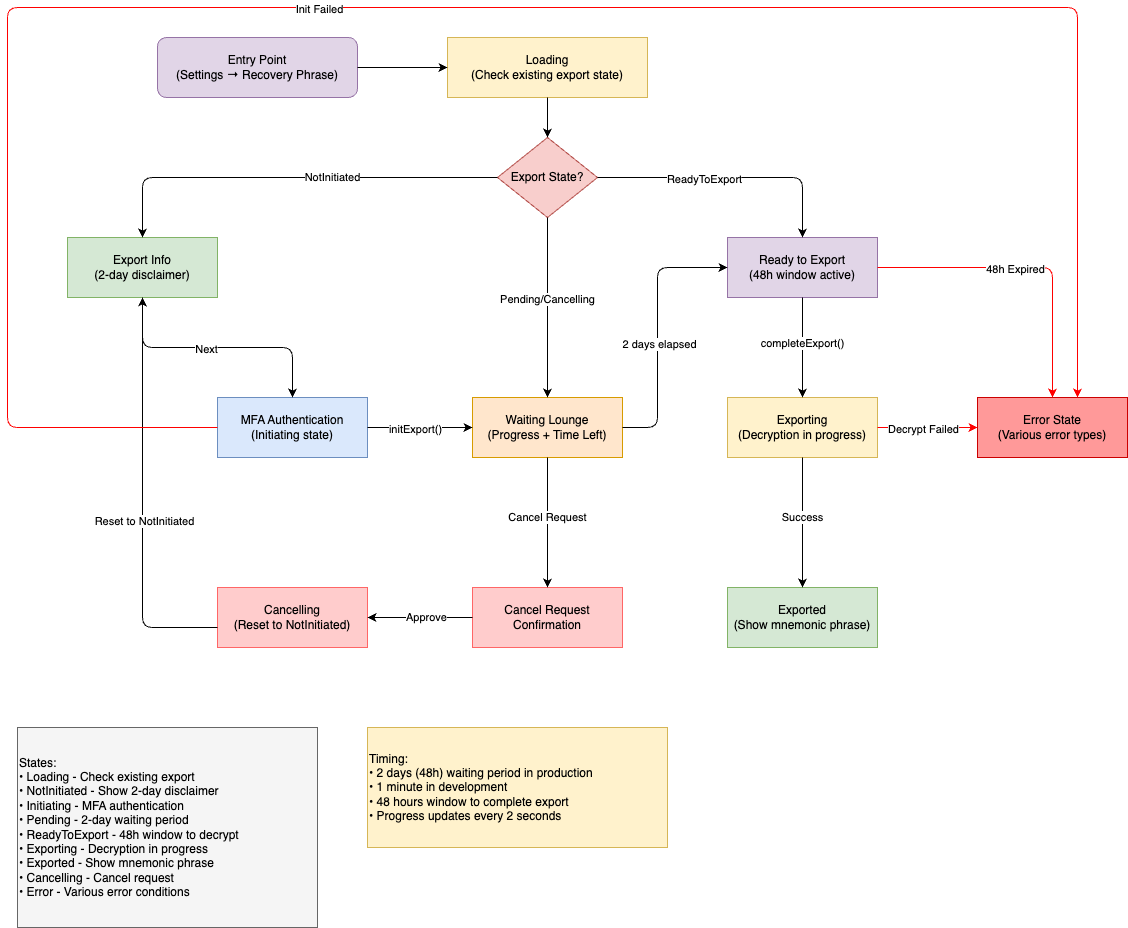

The diagram above was exported from draw.io. Its source (the exported page's mxGraphModel, read from the mxfile embedded in the PNG):
<mxGraphModel dx="1788" dy="916" grid="1" gridSize="10" guides="1" tooltips="1" connect="1" arrows="1" fold="1" page="1" pageScale="1" pageWidth="1200" pageHeight="1600" math="0" shadow="0">
  <root>
    <mxCell id="0" />
    <mxCell id="1" parent="0" />
    <mxCell id="entry" value="Entry Point&#10;(Settings → Recovery Phrase)" style="rounded=1;whiteSpace=wrap;html=1;fillColor=#e1d5e7;strokeColor=#9673a6;" parent="1" vertex="1">
      <mxGeometry x="190" y="60" width="200" height="60" as="geometry" />
    </mxCell>
    <mxCell id="loading" value="Loading&#10;(Check existing export state)" style="rounded=0;whiteSpace=wrap;html=1;fillColor=#fff2cc;strokeColor=#d6b656;" parent="1" vertex="1">
      <mxGeometry x="480" y="60" width="200" height="60" as="geometry" />
    </mxCell>
    <mxCell id="stateDecision" value="Export State?" style="rhombus;whiteSpace=wrap;html=1;fillColor=#f8cecc;strokeColor=#b85450;" parent="1" vertex="1">
      <mxGeometry x="530" y="160" width="100" height="80" as="geometry" />
    </mxCell>
    <mxCell id="exportInfo" value="Export Info&#10;(2-day disclaimer)" style="rounded=0;whiteSpace=wrap;html=1;fillColor=#d5e8d4;strokeColor=#82b366;" parent="1" vertex="1">
      <mxGeometry x="100" y="260" width="150" height="60" as="geometry" />
    </mxCell>
    <mxCell id="mfaAuth" value="MFA Authentication&#10;(Initiating state)" style="rounded=0;whiteSpace=wrap;html=1;fillColor=#dae8fc;strokeColor=#6c8ebf;" parent="1" vertex="1">
      <mxGeometry x="250" y="420" width="150" height="60" as="geometry" />
    </mxCell>
    <mxCell id="waitingLounge" value="Waiting Lounge&#10;(Progress + Time Left)" style="rounded=0;whiteSpace=wrap;html=1;fillColor=#ffe6cc;strokeColor=#d79b00;" parent="1" vertex="1">
      <mxGeometry x="505" y="420" width="150" height="60" as="geometry" />
    </mxCell>
    <mxCell id="readyToExport" value="Ready to Export&#10;(48h window active)" style="rounded=0;whiteSpace=wrap;html=1;fillColor=#e1d5e7;strokeColor=#9673a6;" parent="1" vertex="1">
      <mxGeometry x="760" y="260" width="150" height="60" as="geometry" />
    </mxCell>
    <mxCell id="exporting" value="Exporting&#10;(Decryption in progress)" style="rounded=0;whiteSpace=wrap;html=1;fillColor=#fff2cc;strokeColor=#d6b656;" parent="1" vertex="1">
      <mxGeometry x="760" y="420" width="150" height="60" as="geometry" />
    </mxCell>
    <mxCell id="exported" value="Exported&#10;(Show mnemonic phrase)" style="rounded=0;whiteSpace=wrap;html=1;fillColor=#d5e8d4;strokeColor=#82b366;" parent="1" vertex="1">
      <mxGeometry x="760" y="610" width="150" height="60" as="geometry" />
    </mxCell>
    <mxCell id="cancelRequest" value="Cancel Request&#10;Confirmation" style="rounded=0;whiteSpace=wrap;html=1;fillColor=#ffcccc;strokeColor=#ff6666;" parent="1" vertex="1">
      <mxGeometry x="505" y="610" width="150" height="60" as="geometry" />
    </mxCell>
    <mxCell id="cancelling" value="Cancelling&#10;(Reset to NotInitiated)" style="rounded=0;whiteSpace=wrap;html=1;fillColor=#ffcccc;strokeColor=#ff6666;" parent="1" vertex="1">
      <mxGeometry x="250" y="610" width="150" height="60" as="geometry" />
    </mxCell>
    <mxCell id="errorState" value="Error State&#10;(Various error types)" style="rounded=0;whiteSpace=wrap;html=1;fillColor=#ff9999;strokeColor=#cc0000;" parent="1" vertex="1">
      <mxGeometry x="1010" y="420" width="150" height="60" as="geometry" />
    </mxCell>
    <mxCell id="e1" style="edgeStyle=orthogonalEdgeStyle;html=1;" parent="1" source="entry" target="loading" edge="1">
      <mxGeometry relative="1" as="geometry" />
    </mxCell>
    <mxCell id="e2" style="edgeStyle=orthogonalEdgeStyle;html=1;" parent="1" source="loading" target="stateDecision" edge="1">
      <mxGeometry relative="1" as="geometry" />
    </mxCell>
    <mxCell id="e3" style="edgeStyle=orthogonalEdgeStyle;html=1;" parent="1" source="stateDecision" target="exportInfo" edge="1">
      <mxGeometry relative="1" as="geometry" />
    </mxCell>
    <mxCell id="l1" value="NotInitiated" style="edgeLabel;html=1;align=center;verticalAlign=middle;resizable=0;points=[];" parent="e3" vertex="1" connectable="0">
      <mxGeometry x="-0.2" y="-1" relative="1" as="geometry">
        <mxPoint as="offset" />
      </mxGeometry>
    </mxCell>
    <mxCell id="e4" style="edgeStyle=orthogonalEdgeStyle;html=1;" parent="1" source="stateDecision" target="waitingLounge" edge="1">
      <mxGeometry relative="1" as="geometry" />
    </mxCell>
    <mxCell id="l2" value="Pending/Cancelling" style="edgeLabel;html=1;align=center;verticalAlign=middle;resizable=0;points=[];" parent="e4" vertex="1" connectable="0">
      <mxGeometry x="-0.1" y="-1" relative="1" as="geometry">
        <mxPoint as="offset" />
      </mxGeometry>
    </mxCell>
    <mxCell id="e5" style="edgeStyle=orthogonalEdgeStyle;html=1;" parent="1" source="stateDecision" target="readyToExport" edge="1">
      <mxGeometry relative="1" as="geometry" />
    </mxCell>
    <mxCell id="l3" value="ReadyToExport" style="edgeLabel;html=1;align=center;verticalAlign=middle;resizable=0;points=[];" parent="e5" vertex="1" connectable="0">
      <mxGeometry x="-0.2" y="-1" relative="1" as="geometry">
        <mxPoint as="offset" />
      </mxGeometry>
    </mxCell>
    <mxCell id="e6" style="edgeStyle=orthogonalEdgeStyle;html=1;" parent="1" source="exportInfo" target="mfaAuth" edge="1">
      <mxGeometry relative="1" as="geometry" />
    </mxCell>
    <mxCell id="l4" value="Next" style="edgeLabel;html=1;align=center;verticalAlign=middle;resizable=0;points=[];" parent="e6" vertex="1" connectable="0">
      <mxGeometry x="-0.1" y="-1" relative="1" as="geometry">
        <mxPoint as="offset" />
      </mxGeometry>
    </mxCell>
    <mxCell id="e7" style="edgeStyle=orthogonalEdgeStyle;html=1;" parent="1" source="mfaAuth" target="waitingLounge" edge="1">
      <mxGeometry relative="1" as="geometry" />
    </mxCell>
    <mxCell id="l5" value="initExport()" style="edgeLabel;html=1;align=center;verticalAlign=middle;resizable=0;points=[];" parent="e7" vertex="1" connectable="0">
      <mxGeometry x="-0.1" y="-1" relative="1" as="geometry">
        <mxPoint as="offset" />
      </mxGeometry>
    </mxCell>
    <mxCell id="e8" style="edgeStyle=orthogonalEdgeStyle;html=1;" parent="1" source="waitingLounge" target="readyToExport" edge="1">
      <mxGeometry relative="1" as="geometry">
        <Array as="points">
          <mxPoint x="690" y="450" />
          <mxPoint x="690" y="290" />
        </Array>
      </mxGeometry>
    </mxCell>
    <mxCell id="l6" value="2 days elapsed" style="edgeLabel;html=1;align=center;verticalAlign=middle;resizable=0;points=[];" parent="e8" vertex="1" connectable="0">
      <mxGeometry x="-0.1" y="-1" relative="1" as="geometry">
        <mxPoint as="offset" />
      </mxGeometry>
    </mxCell>
    <mxCell id="e9" style="edgeStyle=orthogonalEdgeStyle;html=1;" parent="1" source="readyToExport" target="exporting" edge="1">
      <mxGeometry relative="1" as="geometry" />
    </mxCell>
    <mxCell id="l7" value="completeExport()" style="edgeLabel;html=1;align=center;verticalAlign=middle;resizable=0;points=[];" parent="e9" vertex="1" connectable="0">
      <mxGeometry x="-0.1" y="-1" relative="1" as="geometry">
        <mxPoint as="offset" />
      </mxGeometry>
    </mxCell>
    <mxCell id="e10" style="edgeStyle=orthogonalEdgeStyle;html=1;" parent="1" source="exporting" target="exported" edge="1">
      <mxGeometry relative="1" as="geometry" />
    </mxCell>
    <mxCell id="l8" value="Success" style="edgeLabel;html=1;align=center;verticalAlign=middle;resizable=0;points=[];" parent="e10" vertex="1" connectable="0">
      <mxGeometry x="-0.1" y="-1" relative="1" as="geometry">
        <mxPoint as="offset" />
      </mxGeometry>
    </mxCell>
    <mxCell id="e11" style="edgeStyle=orthogonalEdgeStyle;html=1;" parent="1" source="waitingLounge" target="cancelRequest" edge="1">
      <mxGeometry relative="1" as="geometry" />
    </mxCell>
    <mxCell id="l9" value="Cancel Request" style="edgeLabel;html=1;align=center;verticalAlign=middle;resizable=0;points=[];" parent="e11" vertex="1" connectable="0">
      <mxGeometry x="-0.1" y="-1" relative="1" as="geometry">
        <mxPoint as="offset" />
      </mxGeometry>
    </mxCell>
    <mxCell id="e12" style="edgeStyle=orthogonalEdgeStyle;html=1;" parent="1" source="cancelRequest" target="cancelling" edge="1">
      <mxGeometry relative="1" as="geometry" />
    </mxCell>
    <mxCell id="l10" value="Approve" style="edgeLabel;html=1;align=center;verticalAlign=middle;resizable=0;points=[];" parent="e12" vertex="1" connectable="0">
      <mxGeometry x="-0.1" y="-1" relative="1" as="geometry">
        <mxPoint as="offset" />
      </mxGeometry>
    </mxCell>
    <mxCell id="e13" style="edgeStyle=orthogonalEdgeStyle;html=1;" parent="1" source="cancelling" target="exportInfo" edge="1">
      <mxGeometry relative="1" as="geometry">
        <Array as="points">
          <mxPoint x="175" y="650" />
        </Array>
      </mxGeometry>
    </mxCell>
    <mxCell id="l11" value="Reset to NotInitiated" style="edgeLabel;html=1;align=center;verticalAlign=middle;resizable=0;points=[];" parent="e13" vertex="1" connectable="0">
      <mxGeometry x="-0.1" y="-1" relative="1" as="geometry">
        <mxPoint as="offset" />
      </mxGeometry>
    </mxCell>
    <mxCell id="e14" style="edgeStyle=orthogonalEdgeStyle;html=1;strokeColor=#ff0000;" parent="1" source="mfaAuth" target="errorState" edge="1">
      <mxGeometry relative="1" as="geometry">
        <Array as="points">
          <mxPoint x="40" y="450" />
          <mxPoint x="40" y="30" />
          <mxPoint x="1110" y="30" />
        </Array>
      </mxGeometry>
    </mxCell>
    <mxCell id="l12" value="Init Failed" style="edgeLabel;html=1;align=center;verticalAlign=middle;resizable=0;points=[];color=#ff0000;" parent="e14" vertex="1" connectable="0">
      <mxGeometry x="-0.1" y="-1" relative="1" as="geometry">
        <mxPoint as="offset" />
      </mxGeometry>
    </mxCell>
    <mxCell id="e15" style="edgeStyle=orthogonalEdgeStyle;html=1;strokeColor=#ff0000;" parent="1" source="exporting" target="errorState" edge="1">
      <mxGeometry relative="1" as="geometry" />
    </mxCell>
    <mxCell id="l13" value="Decrypt Failed" style="edgeLabel;html=1;align=center;verticalAlign=middle;resizable=0;points=[];color=#ff0000;" parent="e15" vertex="1" connectable="0">
      <mxGeometry x="-0.1" y="-1" relative="1" as="geometry">
        <mxPoint as="offset" />
      </mxGeometry>
    </mxCell>
    <mxCell id="e16" style="edgeStyle=orthogonalEdgeStyle;html=1;strokeColor=#ff0000;" parent="1" source="readyToExport" target="errorState" edge="1">
      <mxGeometry relative="1" as="geometry">
        <Array as="points">
          <mxPoint x="1085" y="290" />
        </Array>
      </mxGeometry>
    </mxCell>
    <mxCell id="l14" value="48h Expired" style="edgeLabel;html=1;align=center;verticalAlign=middle;resizable=0;points=[];color=#ff0000;" parent="e16" vertex="1" connectable="0">
      <mxGeometry x="-0.1" y="-1" relative="1" as="geometry">
        <mxPoint as="offset" />
      </mxGeometry>
    </mxCell>
    <mxCell id="legend" value="States:&#10;• Loading - Check existing export&#10;• NotInitiated - Show 2-day disclaimer&#10;• Initiating - MFA authentication&#10;• Pending - 2-day waiting period&#10;• ReadyToExport - 48h window to decrypt&#10;• Exporting - Decryption in progress&#10;• Exported - Show mnemonic phrase&#10;• Cancelling - Cancel request&#10;• Error - Various error conditions" style="rounded=0;whiteSpace=wrap;html=1;align=left;fillColor=#f5f5f5;strokeColor=#666666;" parent="1" vertex="1">
      <mxGeometry x="50" y="750" width="300" height="200" as="geometry" />
    </mxCell>
    <mxCell id="timeInfo" value="Timing:&#10;• 2 days (48h) waiting period in production&#10;• 1 minute in development&#10;• 48 hours window to complete export&#10;• Progress updates every 2 seconds" style="rounded=0;whiteSpace=wrap;html=1;align=left;fillColor=#fff2cc;strokeColor=#d6b656;" parent="1" vertex="1">
      <mxGeometry x="400" y="750" width="300" height="120" as="geometry" />
    </mxCell>
  </root>
</mxGraphModel>